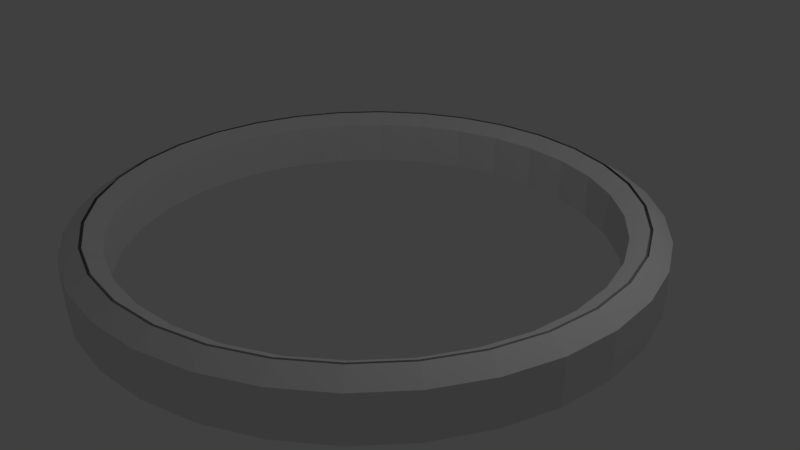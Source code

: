 # Source: FlashLogo.blend  (saved by Blender 2.78.0; exported with 4.5.12 LTS)
import bpy
from mathutils import Matrix  # noqa: F401  (used for matrix-valued properties, if any)

bpy.ops.wm.read_factory_settings(use_empty=True)
scene = bpy.context.scene
scene.name = 'Scene'

# ---- collections
col_collection_1 = bpy.data.collections.new('Collection 1'); scene.collection.children.link(col_collection_1)
col_collection_2 = bpy.data.collections.new('Collection 2'); scene.collection.children.link(col_collection_2)
col_collection_2.hide_render = True
col_collection_2.hide_viewport = True

# ---- world
world_world = bpy.data.worlds.new('World'); scene.world = world_world
world_world.color = (0.05088, 0.05088, 0.05088)
world_world.use_sun_shadow = False
world_world.sun_shadow_jitter_overblur = 0.0
world_world.cycles.sampling_method = 'MANUAL'

# ---- cameras
cam_camera = bpy.data.cameras.new('Camera')
cam_camera.clip_end = 100.0
cam_camera.lens = 35.0
cam_camera.sensor_width = 32.0
cam_camera.sensor_height = 18.0
cam_camera.ortho_scale = 7.314
cam_camera.dof.focus_distance = 0.0
cam_camera.dof.aperture_fstop = 128.0

# ---- lights
light_lamp = bpy.data.lights.new('Lamp', 'POINT')
light_lamp.transmission_factor = 0.0
light_lamp.cutoff_distance = 30.0
light_lamp.energy = 100.0
light_lamp.shadow_buffer_clip_start = 1.001
light_lamp.shadow_soft_size = 0.1
light_lamp.shadow_maximum_resolution = 0.006
light_lamp.use_absolute_resolution = True

# ---- meshes
me_circle = bpy.data.meshes.new('Circle')
me_circle.from_pydata([(3.192e-07, 3.688, 0.0), (-0.7195, 3.617, 0.0), (-1.411, 3.407, 0.0), (-2.049, 3.066, 0.0), (-2.608, 2.608, 0.0), (-3.066, 2.049, 0.0), (-3.407, 1.411, 0.0), (-3.617, 0.7195, 0.0), (-3.688, -4.876e-07, 0.0), (-3.617, -0.7195, 0.0), (-3.407, -1.411, 0.0), (-3.066, -2.049, 0.0), (-2.608, -2.608, 0.0), (-2.049, -3.066, 0.0), (-1.411, -3.407, 0.0), (-0.7195, -3.617, 0.0), (1.521e-06, -3.688, 0.0), (0.7195, -3.617, 0.0), (1.411, -3.407, 0.0), (2.049, -3.066, 0.0), (2.608, -2.608, 0.0), (3.066, -2.049, 0.0), (3.407, -1.411, 0.0), (3.617, -0.7195, 0.0), (3.688, 2.795e-06, 0.0), (3.617, 0.7195, 0.0), (3.407, 1.411, 0.0), (3.066, 2.049, 0.0), (2.608, 2.608, 0.0), (2.049, 3.066, 0.0), (1.411, 3.407, 0.0), (0.7195, 3.617, 0.0), (3.025e-07, 3.191, 0.0), (-0.6226, 3.13, 0.0), (-1.221, 2.949, 0.0), (-1.773, 2.654, 0.0), (-2.257, 2.257, 0.0), (-2.654, 1.773, 0.0), (-2.949, 1.221, 0.0), (-3.13, 0.6226, 0.0), (-3.191, -3.718e-07, 0.0), (-3.13, -0.6226, 0.0), (-2.949, -1.221, 0.0), (-2.654, -1.773, 0.0), (-2.257, -2.257, 0.0), (-1.773, -2.654, 0.0), (-1.221, -2.949, 0.0), (-0.6226, -3.13, 0.0), (1.342e-06, -3.191, 0.0), (0.6226, -3.13, 0.0), (1.221, -2.949, 0.0), (1.773, -2.654, 0.0), (2.257, -2.257, 0.0), (2.654, -1.773, 0.0), (2.949, -1.221, 0.0), (3.13, -0.6226, 0.0), (3.191, 2.469e-06, 0.0), (3.13, 0.6226, 0.0), (2.949, 1.221, 0.0), (2.654, 1.773, 0.0), (2.257, 2.257, 0.0), (1.773, 2.654, 0.0), (1.221, 2.949, 0.0), (0.6226, 3.13, 0.0), (3.192e-07, 3.688, 0.3266), (-0.7195, 3.617, 0.3266), (-1.411, 3.407, 0.3266), (-2.049, 3.066, 0.3266), (-2.608, 2.608, 0.3266), (-3.066, 2.049, 0.3266), (-3.407, 1.411, 0.3266), (-3.617, 0.7195, 0.3266), (-3.688, -4.876e-07, 0.3266), (-3.617, -0.7195, 0.3266), (-3.407, -1.411, 0.3266), (-3.066, -2.049, 0.3266), (-2.608, -2.608, 0.3266), (-2.049, -3.066, 0.3266), (-1.411, -3.407, 0.3266), (-0.7195, -3.617, 0.3266), (1.521e-06, -3.688, 0.3266), (0.7195, -3.617, 0.3266), (1.411, -3.407, 0.3266), (2.049, -3.066, 0.3266), (2.608, -2.608, 0.3266), (3.066, -2.049, 0.3266), (3.407, -1.411, 0.3266), (3.617, -0.7195, 0.3266), (3.688, 2.795e-06, 0.3266), (3.617, 0.7195, 0.3266), (3.407, 1.411, 0.3266), (3.066, 2.049, 0.3266), (2.608, 2.608, 0.3266), (2.049, 3.066, 0.3266), (1.411, 3.407, 0.3266), (0.7195, 3.617, 0.3266), (3.025e-07, 3.191, 0.3266), (-0.6226, 3.13, 0.3266), (-1.221, 2.949, 0.3266), (-1.773, 2.654, 0.3266), (-2.257, 2.257, 0.3266), (-2.654, 1.773, 0.3266), (-2.949, 1.221, 0.3266), (-3.13, 0.6226, 0.3266), (-3.191, -3.718e-07, 0.3266), (-3.13, -0.6226, 0.3266), (-2.949, -1.221, 0.3266), (-2.654, -1.773, 0.3266), (-2.257, -2.257, 0.3266), (-1.773, -2.654, 0.3266), (-1.221, -2.949, 0.3266), (-0.6226, -3.13, 0.3266), (1.342e-06, -3.191, 0.3266), (0.6226, -3.13, 0.3266), (1.221, -2.949, 0.3266), (1.773, -2.654, 0.3266), (2.257, -2.257, 0.3266), (2.654, -1.773, 0.3266), (2.949, -1.221, 0.3266), (3.13, -0.6226, 0.3266), (3.191, 2.469e-06, 0.3266), (3.13, 0.6226, 0.3266), (2.949, 1.221, 0.3266), (2.654, 1.773, 0.3266), (2.257, 2.257, 0.3266), (1.773, 2.654, 0.3266), (1.221, 2.949, 0.3266), (0.6226, 3.13, 0.3266), (3.192e-07, 3.688, 0.5943), (-0.7195, 3.617, 0.5943), (-1.411, 3.407, 0.5943), (-2.049, 3.066, 0.5943), (-2.608, 2.608, 0.5943), (-3.066, 2.049, 0.5943), (-3.407, 1.411, 0.5943), (-3.617, 0.7195, 0.5943), (-3.688, -4.876e-07, 0.5943), (-3.617, -0.7195, 0.5943), (-3.407, -1.411, 0.5943), (-3.066, -2.049, 0.5943), (-2.608, -2.608, 0.5943), (-2.049, -3.066, 0.5943), (-1.411, -3.407, 0.5943), (-0.7195, -3.617, 0.5943), (1.521e-06, -3.688, 0.5943), (0.7195, -3.617, 0.5943), (1.411, -3.407, 0.5943), (2.049, -3.066, 0.5943), (2.608, -2.608, 0.5943), (3.066, -2.049, 0.5943), (3.407, -1.411, 0.5943), (3.617, -0.7195, 0.5943), (3.688, 2.795e-06, 0.5943), (3.617, 0.7195, 0.5943), (3.407, 1.411, 0.5943), (3.066, 2.049, 0.5943), (2.608, 2.608, 0.5943), (2.049, 3.066, 0.5943), (1.411, 3.407, 0.5943), (0.7195, 3.617, 0.5943), (3.025e-07, 3.191, 0.5943), (-0.6226, 3.13, 0.5943), (-1.221, 2.949, 0.5943), (-1.773, 2.654, 0.5943), (-2.257, 2.257, 0.5943), (-2.654, 1.773, 0.5943), (-2.949, 1.221, 0.5943), (-3.13, 0.6226, 0.5943), (-3.191, -3.718e-07, 0.5943), (-3.13, -0.6226, 0.5943), (-2.949, -1.221, 0.5943), (-2.654, -1.773, 0.5943), (-2.257, -2.257, 0.5943), (-1.773, -2.654, 0.5943), (-1.221, -2.949, 0.5943), (-0.6226, -3.13, 0.5943), (1.342e-06, -3.191, 0.5943), (0.6226, -3.13, 0.5943), (1.221, -2.949, 0.5943), (1.773, -2.654, 0.5943), (2.257, -2.257, 0.5943), (2.654, -1.773, 0.5943), (2.949, -1.221, 0.5943), (3.13, -0.6226, 0.5943), (3.191, 2.469e-06, 0.5943), (3.13, 0.6226, 0.5943), (2.949, 1.221, 0.5943), (2.654, 1.773, 0.5943), (2.257, 2.257, 0.5943), (1.773, 2.654, 0.5943), (1.221, 2.949, 0.5943), (0.6226, 3.13, 0.5943), (3.111e-07, 3.449, 0.7333), (-0.6728, 3.382, 0.7333), (-1.32, 3.186, 0.7333), (-1.916, 2.868, 0.7333), (-2.439, 2.439, 0.7333), (-2.868, 1.916, 0.7333), (-3.186, 1.32, 0.7333), (-3.382, 0.6728, 0.7333), (-3.449, -4.318e-07, 0.7333), (-3.382, -0.6728, 0.7333), (-3.186, -1.32, 0.7333), (-2.868, -1.916, 0.7333), (-2.439, -2.439, 0.7333), (-1.916, -2.868, 0.7333), (-1.32, -3.186, 0.7333), (-0.6728, -3.382, 0.7333), (1.435e-06, -3.449, 0.7333), (0.6728, -3.382, 0.7333), (1.32, -3.186, 0.7333), (1.916, -2.868, 0.7333), (2.439, -2.439, 0.7333), (2.868, -1.916, 0.7333), (3.186, -1.32, 0.7333), (3.382, -0.6728, 0.7333), (3.449, 2.638e-06, 0.7333), (3.382, 0.6728, 0.7333), (3.186, 1.32, 0.7333), (2.868, 1.916, 0.7333), (2.439, 2.439, 0.7333), (1.916, 2.868, 0.7333), (1.32, 3.186, 0.7333), (0.6728, 3.382, 0.7333), (3.232e-07, 3.412, 0.7283), (-0.6656, 3.346, 0.7283), (-1.306, 3.152, 0.7283), (-1.896, 2.837, 0.7283), (-2.413, 2.413, 0.7283), (-2.837, 1.896, 0.7283), (-3.152, 1.306, 0.7283), (-3.346, 0.6656, 0.7283), (-3.412, -4.191e-07, 0.7283), (-3.346, -0.6656, 0.7283), (-3.152, -1.306, 0.7283), (-2.837, -1.896, 0.7283), (-2.413, -2.413, 0.7283), (-1.896, -2.837, 0.7283), (-1.306, -3.152, 0.7283), (-0.6656, -3.346, 0.7283), (1.435e-06, -3.412, 0.7283), (0.6656, -3.346, 0.7283), (1.306, -3.152, 0.7283), (1.896, -2.837, 0.7283), (2.413, -2.413, 0.7283), (2.837, -1.896, 0.7283), (3.152, -1.306, 0.7283), (3.346, -0.6656, 0.7283), (3.412, 2.618e-06, 0.7283), (3.346, 0.6656, 0.7283), (3.152, 1.306, 0.7283), (2.837, 1.896, 0.7283), (2.413, 2.413, 0.7283), (1.896, 2.837, 0.7283), (1.306, 3.152, 0.7283), (0.6656, 3.346, 0.7283), (3.192e-07, 3.688, 0.56), (-0.7195, 3.617, 0.56), (-1.411, 3.407, 0.56), (-2.049, 3.066, 0.56), (-2.608, 2.608, 0.56), (-3.066, 2.049, 0.56), (-3.407, 1.411, 0.56), (-3.617, 0.7195, 0.56), (-3.688, -4.876e-07, 0.56), (-3.617, -0.7195, 0.56), (-3.407, -1.411, 0.56), (-3.066, -2.049, 0.56), (-2.608, -2.608, 0.56), (-2.049, -3.066, 0.56), (-1.411, -3.407, 0.56), (-0.7195, -3.617, 0.56), (1.521e-06, -3.688, 0.56), (0.7195, -3.617, 0.56), (1.411, -3.407, 0.56), (2.049, -3.066, 0.56), (2.608, -2.608, 0.56), (3.066, -2.049, 0.56), (3.407, -1.411, 0.56), (3.617, -0.7195, 0.56), (3.688, 2.795e-06, 0.56), (3.617, 0.7195, 0.56), (3.407, 1.411, 0.56), (3.066, 2.049, 0.56), (2.608, 2.608, 0.56), (2.049, 3.066, 0.56), (1.411, 3.407, 0.56), (0.7195, 3.617, 0.56), (3.259e-07, 3.441, 0.56), (-0.6714, 3.375, 0.56), (-1.317, 3.179, 0.56), (-1.912, 2.861, 0.56), (-2.433, 2.433, 0.56), (-2.861, 1.912, 0.56), (-3.179, 1.317, 0.56), (-3.375, 0.6714, 0.56), (-3.441, -4.254e-07, 0.56), (-3.375, -0.6714, 0.56), (-3.179, -1.317, 0.56), (-2.861, -1.912, 0.56), (-2.433, -2.433, 0.56), (-1.912, -2.861, 0.56), (-1.317, -3.179, 0.56), (-0.6714, -3.375, 0.56), (1.447e-06, -3.441, 0.56), (0.6714, -3.375, 0.56), (1.317, -3.179, 0.56), (1.912, -2.861, 0.56), (2.433, -2.433, 0.56), (2.861, -1.912, 0.56), (3.179, -1.317, 0.56), (3.375, -0.6714, 0.56), (3.441, 2.638e-06, 0.56), (3.375, 0.6714, 0.56), (3.179, 1.317, 0.56), (2.861, 1.912, 0.56), (2.433, 2.433, 0.56), (1.912, 2.861, 0.56), (1.317, 3.179, 0.56), (0.6714, 3.375, 0.56)], [], [(21, 53, 52, 20), (8, 40, 39, 7), (22, 54, 53, 21), (9, 41, 40, 8), (23, 55, 54, 22), (10, 42, 41, 9), (24, 56, 55, 23), (11, 43, 42, 10), (25, 57, 56, 24), (12, 44, 43, 11), (26, 58, 57, 25), (13, 45, 44, 12), (27, 59, 58, 26), (14, 46, 45, 13), (1, 33, 32, 0), (28, 60, 59, 27), (15, 47, 46, 14), (2, 34, 33, 1), (29, 61, 60, 28), (16, 48, 47, 15), (3, 35, 34, 2), (30, 62, 61, 29), (17, 49, 48, 16), (4, 36, 35, 3), (31, 63, 62, 30), (18, 50, 49, 17), (5, 37, 36, 4), (0, 32, 63, 31), (19, 51, 50, 18), (6, 38, 37, 5), (20, 52, 51, 19), (7, 39, 38, 6), (74, 73, 137, 138), (99, 100, 164, 163), (125, 126, 190, 189), (73, 72, 136, 137), (98, 99, 163, 162), (124, 125, 189, 188), (72, 71, 135, 136), (97, 98, 162, 161), (123, 124, 188, 187), (71, 70, 134, 135), (96, 97, 161, 160), (122, 123, 187, 186), (70, 69, 133, 134), (64, 95, 159, 128), (121, 122, 186, 185), (69, 68, 132, 133), (95, 94, 158, 159), (120, 121, 185, 184), (68, 67, 131, 132), (94, 93, 157, 158), (119, 120, 184, 183), (67, 66, 130, 131), (93, 92, 156, 157), (118, 119, 183, 182), (66, 65, 129, 130), (92, 91, 155, 156), (117, 118, 182, 181), (65, 64, 128, 129), (91, 90, 154, 155), (116, 117, 181, 180), (90, 89, 153, 154), (115, 116, 180, 179), (42, 43, 107, 106), (17, 16, 80, 81), (43, 44, 108, 107), (18, 17, 81, 82), (44, 45, 109, 108), (19, 18, 82, 83), (45, 46, 110, 109), (20, 19, 83, 84), (46, 47, 111, 110), (21, 20, 84, 85), (47, 48, 112, 111), (22, 21, 85, 86), (48, 49, 113, 112), (23, 22, 86, 87), (49, 50, 114, 113), (24, 23, 87, 88), (50, 51, 115, 114), (25, 24, 88, 89), (51, 52, 116, 115), (26, 25, 89, 90), (52, 53, 117, 116), (27, 26, 90, 91), (1, 0, 64, 65), (53, 54, 118, 117), (28, 27, 91, 92), (2, 1, 65, 66), (54, 55, 119, 118), (29, 28, 92, 93), (3, 2, 66, 67), (55, 56, 120, 119), (30, 29, 93, 94), (4, 3, 67, 68), (56, 57, 121, 120), (31, 30, 94, 95), (5, 4, 68, 69), (57, 58, 122, 121), (0, 31, 95, 64), (6, 5, 69, 70), (58, 59, 123, 122), (32, 33, 97, 96), (7, 6, 70, 71), (59, 60, 124, 123), (33, 34, 98, 97), (8, 7, 71, 72), (60, 61, 125, 124), (34, 35, 99, 98), (9, 8, 72, 73), (61, 62, 126, 125), (35, 36, 100, 99), (10, 9, 73, 74), (62, 63, 127, 126), (36, 37, 101, 100), (11, 10, 74, 75), (63, 32, 96, 127), (37, 38, 102, 101), (12, 11, 75, 76), (38, 39, 103, 102), (13, 12, 76, 77), (39, 40, 104, 103), (14, 13, 77, 78), (40, 41, 105, 104), (15, 14, 78, 79), (41, 42, 106, 105), (16, 15, 79, 80), (136, 135, 199, 200), (161, 162, 226, 225), (187, 188, 252, 251), (135, 134, 198, 199), (160, 161, 225, 224), (186, 187, 251, 250), (134, 133, 197, 198), (128, 159, 223, 192), (185, 186, 250, 249), (133, 132, 196, 197), (159, 158, 222, 223), (184, 185, 249, 248), (132, 131, 195, 196), (158, 157, 221, 222), (183, 184, 248, 247), (131, 130, 194, 195), (157, 156, 220, 221), (182, 183, 247, 246), (130, 129, 193, 194), (156, 155, 219, 220), (181, 182, 246, 245), (129, 128, 192, 193), (155, 154, 218, 219), (180, 181, 245, 244), (154, 153, 217, 218), (179, 180, 244, 243), (153, 152, 216, 217), (178, 179, 243, 242), (152, 151, 215, 216), (177, 178, 242, 241), (151, 150, 214, 215), (176, 177, 241, 240), (126, 127, 191, 190), (100, 101, 165, 164), (75, 74, 138, 139), (127, 96, 160, 191), (101, 102, 166, 165), (76, 75, 139, 140), (102, 103, 167, 166), (77, 76, 140, 141), (103, 104, 168, 167), (78, 77, 141, 142), (104, 105, 169, 168), (79, 78, 142, 143), (105, 106, 170, 169), (80, 79, 143, 144), (106, 107, 171, 170), (81, 80, 144, 145), (107, 108, 172, 171), (82, 81, 145, 146), (108, 109, 173, 172), (83, 82, 146, 147), (109, 110, 174, 173), (84, 83, 147, 148), (110, 111, 175, 174), (85, 84, 148, 149), (111, 112, 176, 175), (86, 85, 149, 150), (112, 113, 177, 176), (87, 86, 150, 151), (113, 114, 178, 177), (88, 87, 151, 152), (114, 115, 179, 178), (89, 88, 152, 153), (202, 201, 265, 266), (227, 228, 292, 291), (253, 254, 318, 317), (201, 200, 264, 265), (226, 227, 291, 290), (252, 253, 317, 316), (200, 199, 263, 264), (225, 226, 290, 289), (251, 252, 316, 315), (199, 198, 262, 263), (224, 225, 289, 288), (250, 251, 315, 314), (198, 197, 261, 262), (192, 223, 287, 256), (249, 250, 314, 313), (197, 196, 260, 261), (223, 222, 286, 287), (248, 249, 313, 312), (196, 195, 259, 260), (222, 221, 285, 286), (247, 248, 312, 311), (195, 194, 258, 259), (221, 220, 284, 285), (246, 247, 311, 310), (194, 193, 257, 258), (220, 219, 283, 284), (245, 246, 310, 309), (193, 192, 256, 257), (219, 218, 282, 283), (244, 245, 309, 308), (218, 217, 281, 282), (243, 244, 308, 307), (188, 189, 253, 252), (162, 163, 227, 226), (137, 136, 200, 201), (189, 190, 254, 253), (163, 164, 228, 227), (138, 137, 201, 202), (190, 191, 255, 254), (164, 165, 229, 228), (139, 138, 202, 203), (191, 160, 224, 255), (165, 166, 230, 229), (140, 139, 203, 204), (166, 167, 231, 230), (141, 140, 204, 205), (167, 168, 232, 231), (142, 141, 205, 206), (168, 169, 233, 232), (143, 142, 206, 207), (169, 170, 234, 233), (144, 143, 207, 208), (170, 171, 235, 234), (145, 144, 208, 209), (171, 172, 236, 235), (146, 145, 209, 210), (172, 173, 237, 236), (147, 146, 210, 211), (173, 174, 238, 237), (148, 147, 211, 212), (174, 175, 239, 238), (149, 148, 212, 213), (175, 176, 240, 239), (150, 149, 213, 214), (277, 276, 308, 309), (264, 263, 295, 296), (278, 277, 309, 310), (265, 264, 296, 297), (279, 278, 310, 311), (266, 265, 297, 298), (280, 279, 311, 312), (267, 266, 298, 299), (281, 280, 312, 313), (268, 267, 299, 300), (282, 281, 313, 314), (269, 268, 300, 301), (283, 282, 314, 315), (270, 269, 301, 302), (257, 256, 288, 289), (284, 283, 315, 316), (271, 270, 302, 303), (258, 257, 289, 290), (285, 284, 316, 317), (272, 271, 303, 304), (259, 258, 290, 291), (286, 285, 317, 318), (273, 272, 304, 305), (260, 259, 291, 292), (287, 286, 318, 319), (274, 273, 305, 306), (261, 260, 292, 293), (256, 287, 319, 288), (275, 274, 306, 307), (262, 261, 293, 294), (276, 275, 307, 308), (263, 262, 294, 295), (254, 255, 319, 318), (228, 229, 293, 292), (203, 202, 266, 267), (255, 224, 288, 319), (229, 230, 294, 293), (204, 203, 267, 268), (230, 231, 295, 294), (205, 204, 268, 269), (231, 232, 296, 295), (206, 205, 269, 270), (232, 233, 297, 296), (207, 206, 270, 271), (233, 234, 298, 297), (208, 207, 271, 272), (234, 235, 299, 298), (209, 208, 272, 273), (235, 236, 300, 299), (210, 209, 273, 274), (236, 237, 301, 300), (211, 210, 274, 275), (237, 238, 302, 301), (212, 211, 275, 276), (238, 239, 303, 302), (213, 212, 276, 277), (239, 240, 304, 303), (214, 213, 277, 278), (240, 241, 305, 304), (215, 214, 278, 279), (241, 242, 306, 305), (216, 215, 279, 280), (242, 243, 307, 306), (217, 216, 280, 281)])
me_circle.use_remesh_preserve_volume = False
me_circle.use_remesh_preserve_attributes = False
me_circle.use_mirror_vertex_groups = False
me_circle.update()
me_cube_001 = bpy.data.meshes.new('Cube.001')
me_cube_001.from_pydata([(-3.445, -4.485, 0.0), (-1.092, -1.654, 0.0), (-2.302, -1.603, 0.0), (-0.2558, 0.3752, 0.0), (-1.603, 0.3923, 0.0), (3.36, 4.4, 0.0), (1.143, 1.62, 0.0), (2.268, 1.569, 0.0), (0.324, -0.4605, 0.0), (1.586, -0.4605, 0.0), (-3.445, -4.485, 1.468), (-1.092, -1.654, 1.468), (-2.302, -1.603, 1.468), (-0.2558, 0.3752, 1.468), (-1.603, 0.3923, 1.468), (3.36, 4.4, 1.468), (1.143, 1.62, 1.468), (2.268, 1.569, 1.468), (0.324, -0.4605, 1.468), (1.586, -0.4605, 1.468), (0.2473, -1.057, 2.097), (-0.9892, -1.032, 2.097), (1.006, 0.9721, 2.097), (-0.2302, 1.006, 2.097)], [], [(1, 0, 9), (2, 8, 1), (8, 1, 9), (2, 3, 7, 8), (3, 4, 6, 7), (5, 6, 4), (4, 3, 13, 14), (0, 1, 11, 10), (8, 7, 17, 18), (5, 4, 14, 15), (2, 1, 11, 12), (8, 9, 19, 18), (6, 5, 15, 16), (3, 2, 12, 13), (9, 0, 10, 19), (7, 6, 16, 17), (19, 10, 20), (11, 20, 10), (18, 19, 20, 21), (17, 22, 21, 18), (13, 12, 21, 22), (14, 13, 22, 23), (16, 23, 22, 17), (16, 15, 23), (15, 14, 23), (21, 20, 11, 12)])
me_cube_001.use_remesh_preserve_volume = False
me_cube_001.use_remesh_preserve_attributes = False
me_cube_001.use_mirror_vertex_groups = False
me_cube_001.update()

# ---- objects
ob_circle = bpy.data.objects.new('Circle', me_circle)
ob_lamp = bpy.data.objects.new('Lamp', light_lamp)
ob_camera = bpy.data.objects.new('Camera', cam_camera)
ob_cube = bpy.data.objects.new('Cube', me_cube_001)

# ---- transforms, parenting, visibility, modifiers, constraints
ob_circle.location = (0.0, 0.0, 0.0)
ob_circle.lineart.crease_threshold = 0.0
ob_lamp.location = (4.076, 1.005, 5.904)
ob_lamp.rotation_euler = (0.6503, 0.05522, 1.866)
ob_lamp.lock_rotations_4d = False
ob_lamp.empty_display_type = 'ARROWS'
ob_lamp.color = (0.0, 0.0, 0.0, 0.0)
ob_lamp.lineart.crease_threshold = 0.0
ob_camera.location = (7.481, -6.508, 5.344)
ob_camera.rotation_euler = (1.109, 0.0, 0.8149)
ob_camera.lock_rotations_4d = False
ob_camera.empty_display_type = 'ARROWS'
ob_camera.color = (0.0, 0.0, 0.0, 0.0)
ob_camera.display_type = 'WIRE'
ob_camera.lineart.crease_threshold = 0.0
ob_cube.location = (0.0, 0.0, 0.0)
ob_cube.scale = (1.0, 1.0, 0.5392)
ob_cube.lineart.crease_threshold = 0.0

# ---- collection membership
col_collection_1.objects.link(ob_circle)
col_collection_1.objects.link(ob_lamp)
col_collection_1.objects.link(ob_camera)
col_collection_2.objects.link(ob_cube)

# ---- scene / render settings (as saved in the file)
scene.camera = ob_camera
scene.frame_start = 1; scene.frame_end = 250; scene.frame_set(1)
scene.render.engine = 'BLENDER_EEVEE_NEXT'
scene.render.resolution_percentage = 50
scene.render.dither_intensity = 0.0
scene.cycles.use_denoising = False
scene.cycles.samples = 128
scene.cycles.sampling_pattern = 'TABULATED_SOBOL'
scene.cycles.light_sampling_threshold = 0.0
scene.cycles.use_adaptive_sampling = False
scene.cycles.use_light_tree = False
scene.cycles.blur_glossy = 0.0
scene.cycles.sample_clamp_indirect = 0.0
scene.view_settings.view_transform = 'Standard'
bpy.context.view_layer.update()
